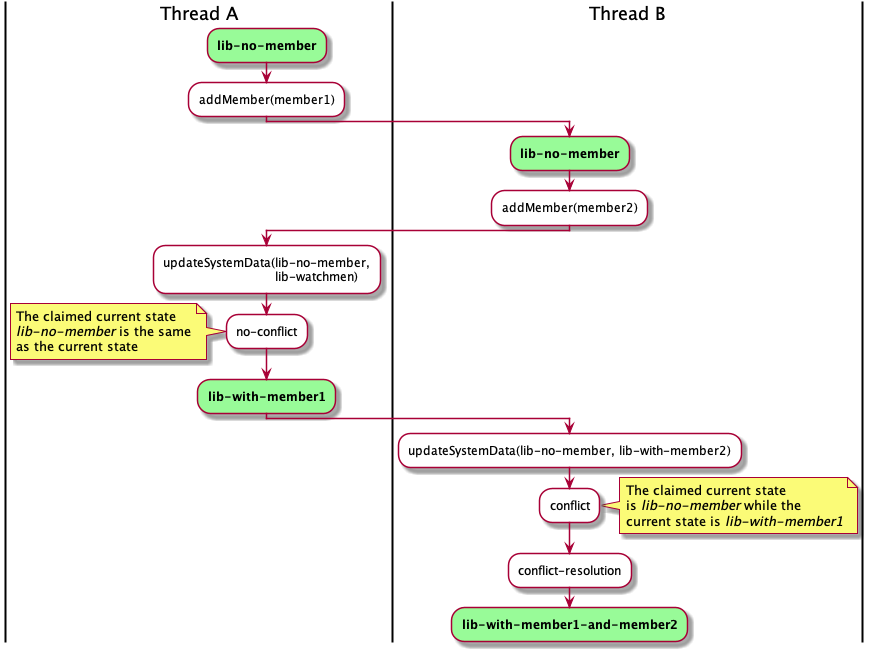

The diagram above was rendered by PlantUML. Its source (embedded in the PNG):
@startuml
!include SkinParam.iuml
skinparam conditionStyle inside

|Thread A|
#palegreen:<b>lib-no-member;

#white:addMember(member1);
|Thread B|
#palegreen:<b>lib-no-member;
#white:addMember(member2);
|Thread A|
#white:updateSystemData(lib-no-member,
                            lib-watchmen);
#white:no-conflict;
note left
  The claimed current state
  <i>lib-no-member</i> is the same
  as the current state
end note

#palegreen:<b>lib-with-member1;

|Thread B|
#white:updateSystemData(lib-no-member, lib-with-member2);
#white:conflict;
note right
  The claimed current state
  is <i>lib-no-member</i> while the
  current state is <i>lib-with-member1</i>
end note
#white:conflict-resolution;
#palegreen:<b>lib-with-member1-and-member2;


@enduml